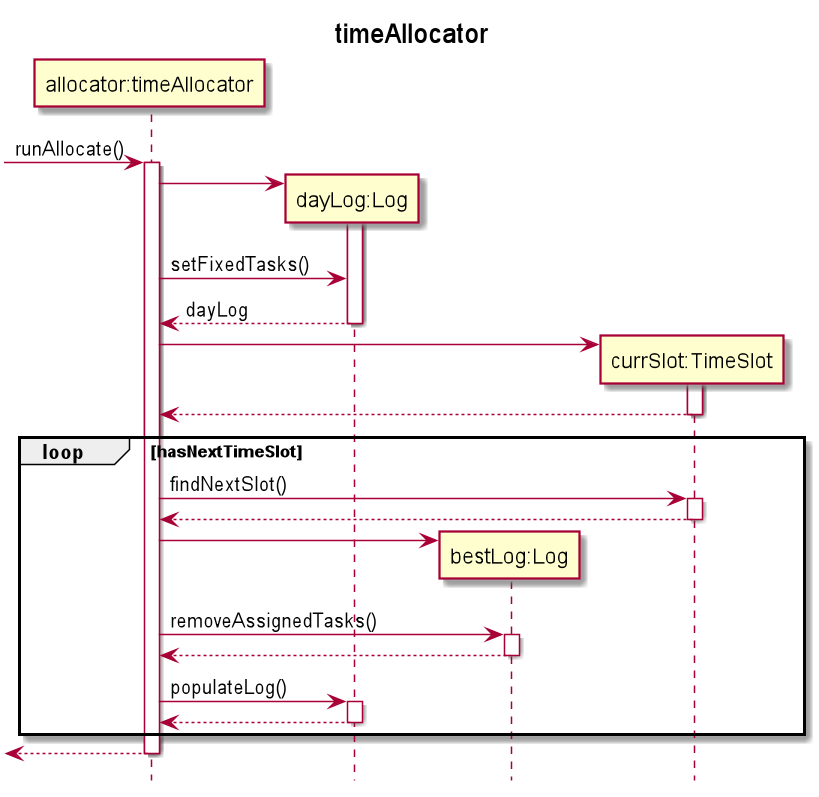

The diagram above was rendered by PlantUML. Its source (embedded in the PNG):
@startuml
title timeAllocator
hide footbox

participant "allocator:timeAllocator" as timeAllocator
participant "dayLog:Log" as log
participant "bestLog:Log" as Log
participant "currSlot:TimeSlot" as TimeSlot

->timeAllocator++: runAllocate()
timeAllocator->log**
activate log
timeAllocator->log:setFixedTasks()
return dayLog
timeAllocator->TimeSlot**
activate TimeSlot
return
loop hasNextTimeSlot
timeAllocator->TimeSlot++:findNextSlot()
return
timeAllocator->Log**:

timeAllocator->Log++:removeAssignedTasks()
return

timeAllocator->log++:populateLog()
return

end

<--timeAllocator--
@enduml